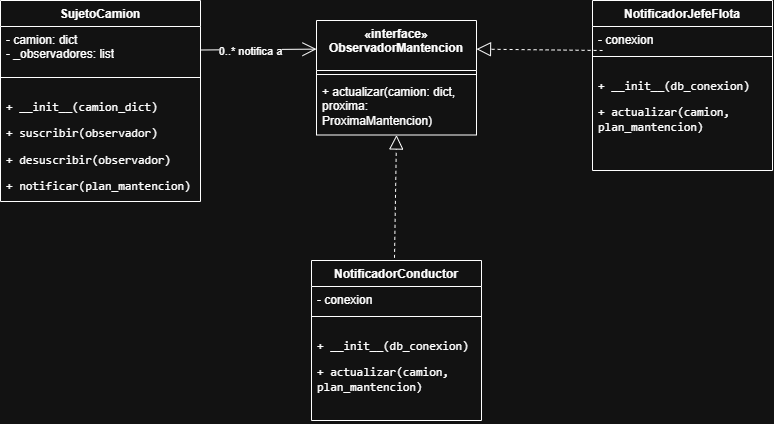

The diagram above was exported from draw.io. Its source (the exported page's mxGraphModel, read from the mxfile embedded in the PNG):
<mxGraphModel dx="985" dy="542" grid="1" gridSize="10" guides="1" tooltips="1" connect="1" arrows="1" fold="1" page="1" pageScale="1" pageWidth="827" pageHeight="1169" math="0" shadow="0">
  <root>
    <mxCell id="0" />
    <mxCell id="1" parent="0" />
    <mxCell id="EbVZ7y1l0Rli_O9GD95n-1" parent="1" style="swimlane;fontStyle=1;align=center;verticalAlign=top;childLayout=stackLayout;horizontal=1;startSize=50;horizontalStack=0;resizeParent=1;resizeParentMax=0;resizeLast=0;collapsible=1;marginBottom=0;whiteSpace=wrap;html=1;" value="&lt;div&gt;«interface»&lt;/div&gt;ObservadorMantencion&lt;div&gt;&lt;br&gt;&lt;/div&gt;" vertex="1">
      <mxGeometry height="114.5" width="160" x="334" y="110" as="geometry">
        <mxRectangle height="60" width="170" x="339" y="100" as="alternateBounds" />
      </mxGeometry>
    </mxCell>
    <mxCell id="EbVZ7y1l0Rli_O9GD95n-3" parent="EbVZ7y1l0Rli_O9GD95n-1" style="line;strokeWidth=1;fillColor=none;align=left;verticalAlign=middle;spacingTop=-1;spacingLeft=3;spacingRight=3;rotatable=0;labelPosition=right;points=[];portConstraint=eastwest;strokeColor=inherit;" value="" vertex="1">
      <mxGeometry height="8" width="160" y="50" as="geometry" />
    </mxCell>
    <mxCell id="EbVZ7y1l0Rli_O9GD95n-4" parent="EbVZ7y1l0Rli_O9GD95n-1" style="text;strokeColor=none;fillColor=none;align=left;verticalAlign=top;spacingLeft=4;spacingRight=4;overflow=hidden;rotatable=0;points=[[0,0.5],[1,0.5]];portConstraint=eastwest;whiteSpace=wrap;html=1;" value="+ actualizar(camion: dict, proxima: ProximaMantencion)" vertex="1">
      <mxGeometry height="56.5" width="160" y="58" as="geometry" />
    </mxCell>
    <mxCell id="EbVZ7y1l0Rli_O9GD95n-5" parent="1" style="swimlane;fontStyle=1;align=center;verticalAlign=top;childLayout=stackLayout;horizontal=1;startSize=26;horizontalStack=0;resizeParent=1;resizeParentMax=0;resizeLast=0;collapsible=1;marginBottom=0;whiteSpace=wrap;html=1;" value="NotificadorJefeFlota" vertex="1">
      <mxGeometry height="170" width="180" x="610" y="90" as="geometry" />
    </mxCell>
    <mxCell id="EbVZ7y1l0Rli_O9GD95n-6" parent="EbVZ7y1l0Rli_O9GD95n-5" style="text;strokeColor=none;fillColor=none;align=left;verticalAlign=top;spacingLeft=4;spacingRight=4;overflow=hidden;rotatable=0;points=[[0,0.5],[1,0.5]];portConstraint=eastwest;whiteSpace=wrap;html=1;" value="- conexion" vertex="1">
      <mxGeometry height="26" width="180" y="26" as="geometry" />
    </mxCell>
    <mxCell id="EbVZ7y1l0Rli_O9GD95n-7" parent="EbVZ7y1l0Rli_O9GD95n-5" style="line;strokeWidth=1;fillColor=none;align=left;verticalAlign=middle;spacingTop=-1;spacingLeft=3;spacingRight=3;rotatable=0;labelPosition=right;points=[];portConstraint=eastwest;strokeColor=inherit;" value="" vertex="1">
      <mxGeometry height="8" width="180" y="52" as="geometry" />
    </mxCell>
    <mxCell id="EbVZ7y1l0Rli_O9GD95n-8" parent="EbVZ7y1l0Rli_O9GD95n-5" style="text;strokeColor=none;fillColor=none;align=left;verticalAlign=top;spacingLeft=4;spacingRight=4;overflow=hidden;rotatable=0;points=[[0,0.5],[1,0.5]];portConstraint=eastwest;whiteSpace=wrap;html=1;" value="&lt;li&gt;&lt;p&gt;&lt;code&gt;+ __init__(db_conexion)&lt;/code&gt;&lt;/p&gt;&lt;/li&gt;&lt;li&gt;&lt;p&gt;&lt;code&gt;+ actualizar(camion, plan_mantencion)&lt;/code&gt;&lt;/p&gt;&lt;/li&gt;" vertex="1">
      <mxGeometry height="110" width="180" y="60" as="geometry" />
    </mxCell>
    <mxCell id="EbVZ7y1l0Rli_O9GD95n-9" parent="1" style="swimlane;fontStyle=1;align=center;verticalAlign=top;childLayout=stackLayout;horizontal=1;startSize=26;horizontalStack=0;resizeParent=1;resizeParentMax=0;resizeLast=0;collapsible=1;marginBottom=0;whiteSpace=wrap;html=1;" value="SujetoCamion" vertex="1">
      <mxGeometry height="201" width="200" x="18" y="90" as="geometry" />
    </mxCell>
    <mxCell id="EbVZ7y1l0Rli_O9GD95n-10" parent="EbVZ7y1l0Rli_O9GD95n-9" style="text;strokeColor=none;fillColor=none;align=left;verticalAlign=top;spacingLeft=4;spacingRight=4;overflow=hidden;rotatable=0;points=[[0,0.5],[1,0.5]];portConstraint=eastwest;whiteSpace=wrap;html=1;" value="- camion: dict&lt;div&gt;- _observadores: list&lt;/div&gt;" vertex="1">
      <mxGeometry height="47" width="200" y="26" as="geometry" />
    </mxCell>
    <mxCell id="EbVZ7y1l0Rli_O9GD95n-11" parent="EbVZ7y1l0Rli_O9GD95n-9" style="line;strokeWidth=1;fillColor=none;align=left;verticalAlign=middle;spacingTop=-1;spacingLeft=3;spacingRight=3;rotatable=0;labelPosition=right;points=[];portConstraint=eastwest;strokeColor=inherit;" value="" vertex="1">
      <mxGeometry height="8" width="200" y="73" as="geometry" />
    </mxCell>
    <mxCell id="EbVZ7y1l0Rli_O9GD95n-12" parent="EbVZ7y1l0Rli_O9GD95n-9" style="text;strokeColor=none;fillColor=none;align=left;verticalAlign=top;spacingLeft=4;spacingRight=4;overflow=hidden;rotatable=0;points=[[0,0.5],[1,0.5]];portConstraint=eastwest;whiteSpace=wrap;html=1;" value="&lt;li&gt;&lt;p&gt;&lt;code&gt;+ __init__(camion_dict)&lt;/code&gt;&lt;/p&gt;&lt;/li&gt;&lt;li&gt;&lt;p&gt;&lt;code&gt;+ suscribir(observador)&lt;/code&gt;&lt;/p&gt;&lt;/li&gt;&lt;li&gt;&lt;p&gt;&lt;code&gt;+ desuscribir(observador)&lt;/code&gt;&lt;/p&gt;&lt;/li&gt;&lt;li&gt;&lt;p&gt;&lt;code&gt;+ notificar(plan_mantencion)&lt;/code&gt;&lt;/p&gt;&lt;/li&gt;" vertex="1">
      <mxGeometry height="120" width="200" y="81" as="geometry" />
    </mxCell>
    <mxCell id="EbVZ7y1l0Rli_O9GD95n-13" parent="1" style="swimlane;fontStyle=1;align=center;verticalAlign=top;childLayout=stackLayout;horizontal=1;startSize=26;horizontalStack=0;resizeParent=1;resizeParentMax=0;resizeLast=0;collapsible=1;marginBottom=0;whiteSpace=wrap;html=1;" value="NotificadorConductor" vertex="1">
      <mxGeometry height="160" width="170" x="329" y="350" as="geometry" />
    </mxCell>
    <mxCell id="EbVZ7y1l0Rli_O9GD95n-14" parent="EbVZ7y1l0Rli_O9GD95n-13" style="text;strokeColor=none;fillColor=none;align=left;verticalAlign=top;spacingLeft=4;spacingRight=4;overflow=hidden;rotatable=0;points=[[0,0.5],[1,0.5]];portConstraint=eastwest;whiteSpace=wrap;html=1;" value="- conexion" vertex="1">
      <mxGeometry height="26" width="170" y="26" as="geometry" />
    </mxCell>
    <mxCell id="EbVZ7y1l0Rli_O9GD95n-15" parent="EbVZ7y1l0Rli_O9GD95n-13" style="line;strokeWidth=1;fillColor=none;align=left;verticalAlign=middle;spacingTop=-1;spacingLeft=3;spacingRight=3;rotatable=0;labelPosition=right;points=[];portConstraint=eastwest;strokeColor=inherit;" value="" vertex="1">
      <mxGeometry height="8" width="170" y="52" as="geometry" />
    </mxCell>
    <mxCell id="EbVZ7y1l0Rli_O9GD95n-16" parent="EbVZ7y1l0Rli_O9GD95n-13" style="text;strokeColor=none;fillColor=none;align=left;verticalAlign=top;spacingLeft=4;spacingRight=4;overflow=hidden;rotatable=0;points=[[0,0.5],[1,0.5]];portConstraint=eastwest;whiteSpace=wrap;html=1;" value="&lt;li&gt;&lt;p&gt;&lt;code&gt;+ __init__(db_conexion)&lt;/code&gt;&lt;/p&gt;&lt;/li&gt;&lt;li&gt;&lt;p&gt;&lt;code&gt;+ actualizar(camion, plan_mantencion)&lt;/code&gt;&lt;/p&gt;&lt;/li&gt;" vertex="1">
      <mxGeometry height="100" width="170" y="60" as="geometry" />
    </mxCell>
    <mxCell id="EbVZ7y1l0Rli_O9GD95n-21" edge="1" parent="1" style="endArrow=block;dashed=1;endFill=0;endSize=12;html=1;rounded=0;exitX=0.5;exitY=0;exitDx=0;exitDy=0;" value="">
      <mxGeometry relative="1" width="160" as="geometry">
        <mxPoint x="412" y="347.34" as="sourcePoint" />
        <mxPoint x="414" y="224.5" as="targetPoint" />
      </mxGeometry>
    </mxCell>
    <mxCell id="EbVZ7y1l0Rli_O9GD95n-22" edge="1" parent="1" source="EbVZ7y1l0Rli_O9GD95n-6" style="endArrow=block;dashed=1;endFill=0;endSize=12;html=1;rounded=0;exitX=0.056;exitY=0.923;exitDx=0;exitDy=0;entryX=1;entryY=0.25;entryDx=0;entryDy=0;exitPerimeter=0;" target="EbVZ7y1l0Rli_O9GD95n-1" value="">
      <mxGeometry relative="1" width="160" as="geometry">
        <mxPoint x="561" y="252" as="sourcePoint" />
        <mxPoint x="560" y="140" as="targetPoint" />
      </mxGeometry>
    </mxCell>
    <mxCell id="EbVZ7y1l0Rli_O9GD95n-23" edge="1" parent="1" source="EbVZ7y1l0Rli_O9GD95n-10" style="endArrow=open;endFill=1;endSize=12;html=1;rounded=0;entryX=0;entryY=0.25;entryDx=0;entryDy=0;exitX=1;exitY=0.5;exitDx=0;exitDy=0;" target="EbVZ7y1l0Rli_O9GD95n-1" value="">
      <mxGeometry relative="1" width="160" as="geometry">
        <mxPoint x="220" y="139.5" as="sourcePoint" />
        <mxPoint x="360" y="115" as="targetPoint" />
      </mxGeometry>
    </mxCell>
    <mxCell id="EbVZ7y1l0Rli_O9GD95n-30" connectable="0" parent="EbVZ7y1l0Rli_O9GD95n-23" style="edgeLabel;html=1;align=center;verticalAlign=middle;resizable=0;points=[];" value="0..* notifica a" vertex="1">
      <mxGeometry relative="1" x="-0.1588" y="-1" as="geometry">
        <mxPoint as="offset" />
      </mxGeometry>
    </mxCell>
  </root>
</mxGraphModel>